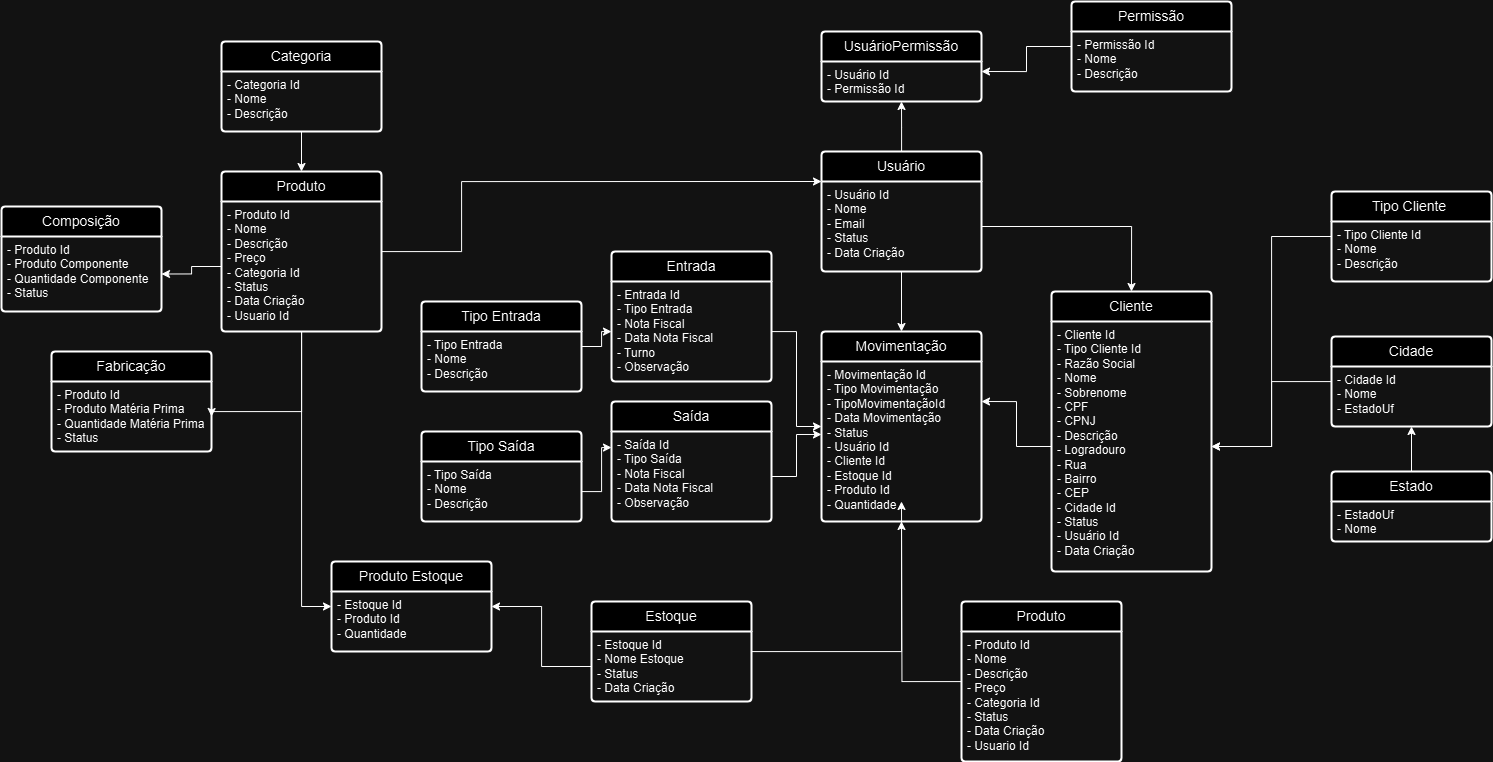

The diagram above was exported from draw.io. Its source (the exported page's mxGraphModel, read from the mxfile embedded in the PNG):
<mxGraphModel dx="1895" dy="1027" grid="1" gridSize="10" guides="1" tooltips="1" connect="1" arrows="1" fold="1" page="1" pageScale="1" pageWidth="827" pageHeight="1169" math="0" shadow="0">
  <root>
    <mxCell id="0" />
    <mxCell id="1" parent="0" />
    <mxCell id="MiiJvJFt_deXrNNMKZHA-14" style="edgeStyle=orthogonalEdgeStyle;rounded=0;orthogonalLoop=1;jettySize=auto;html=1;" parent="1" source="nHZGqctwkZ7mky7nG77i-6" edge="1">
      <mxGeometry relative="1" as="geometry">
        <mxPoint x="920.0000000000002" y="200" as="targetPoint" />
      </mxGeometry>
    </mxCell>
    <mxCell id="nHZGqctwkZ7mky7nG77i-6" value="Usuário" style="swimlane;childLayout=stackLayout;horizontal=1;startSize=30;horizontalStack=0;rounded=1;fontSize=14;fontStyle=0;strokeWidth=2;resizeParent=0;resizeLast=1;shadow=0;dashed=0;align=center;arcSize=4;whiteSpace=wrap;html=1;" parent="1" vertex="1">
      <mxGeometry x="840" y="250" width="160" height="120" as="geometry" />
    </mxCell>
    <mxCell id="nHZGqctwkZ7mky7nG77i-7" value="- Usuário Id&lt;div&gt;- Nome&lt;/div&gt;&lt;div&gt;- Email&lt;/div&gt;&lt;div&gt;- Status&lt;/div&gt;&lt;div&gt;- Data Criação&lt;/div&gt;" style="align=left;strokeColor=none;fillColor=none;spacingLeft=4;fontSize=12;verticalAlign=top;resizable=0;rotatable=0;part=1;html=1;" parent="nHZGqctwkZ7mky7nG77i-6" vertex="1">
      <mxGeometry y="30" width="160" height="90" as="geometry" />
    </mxCell>
    <mxCell id="MiiJvJFt_deXrNNMKZHA-13" style="edgeStyle=orthogonalEdgeStyle;rounded=0;orthogonalLoop=1;jettySize=auto;html=1;entryX=1;entryY=0.25;entryDx=0;entryDy=0;" parent="1" source="nHZGqctwkZ7mky7nG77i-13" target="nHZGqctwkZ7mky7nG77i-16" edge="1">
      <mxGeometry relative="1" as="geometry" />
    </mxCell>
    <mxCell id="nHZGqctwkZ7mky7nG77i-13" value="Permissão" style="swimlane;childLayout=stackLayout;horizontal=1;startSize=30;horizontalStack=0;rounded=1;fontSize=14;fontStyle=0;strokeWidth=2;resizeParent=0;resizeLast=1;shadow=0;dashed=0;align=center;arcSize=4;whiteSpace=wrap;html=1;" parent="1" vertex="1">
      <mxGeometry x="1090" y="100" width="160" height="90" as="geometry" />
    </mxCell>
    <mxCell id="nHZGqctwkZ7mky7nG77i-14" value="- Permissão Id&lt;div&gt;- Nome&lt;/div&gt;&lt;div&gt;- Descrição&lt;/div&gt;" style="align=left;strokeColor=none;fillColor=none;spacingLeft=4;fontSize=12;verticalAlign=top;resizable=0;rotatable=0;part=1;html=1;" parent="nHZGqctwkZ7mky7nG77i-13" vertex="1">
      <mxGeometry y="30" width="160" height="60" as="geometry" />
    </mxCell>
    <mxCell id="nHZGqctwkZ7mky7nG77i-15" value="UsuárioPermissão" style="swimlane;childLayout=stackLayout;horizontal=1;startSize=30;horizontalStack=0;rounded=1;fontSize=14;fontStyle=0;strokeWidth=2;resizeParent=0;resizeLast=1;shadow=0;dashed=0;align=center;arcSize=4;whiteSpace=wrap;html=1;" parent="1" vertex="1">
      <mxGeometry x="840" y="130" width="160" height="70" as="geometry" />
    </mxCell>
    <mxCell id="nHZGqctwkZ7mky7nG77i-16" value="- Usuário Id&lt;div&gt;- Permissão Id&lt;/div&gt;" style="align=left;strokeColor=none;fillColor=none;spacingLeft=4;fontSize=12;verticalAlign=top;resizable=0;rotatable=0;part=1;html=1;" parent="nHZGqctwkZ7mky7nG77i-15" vertex="1">
      <mxGeometry y="30" width="160" height="40" as="geometry" />
    </mxCell>
    <mxCell id="nHZGqctwkZ7mky7nG77i-20" value="Cliente" style="swimlane;childLayout=stackLayout;horizontal=1;startSize=30;horizontalStack=0;rounded=1;fontSize=14;fontStyle=0;strokeWidth=2;resizeParent=0;resizeLast=1;shadow=0;dashed=0;align=center;arcSize=4;whiteSpace=wrap;html=1;" parent="1" vertex="1">
      <mxGeometry x="1070" y="390" width="160" height="280" as="geometry" />
    </mxCell>
    <mxCell id="nHZGqctwkZ7mky7nG77i-21" value="- Cliente Id&lt;div&gt;- Tipo Cliente Id&lt;div&gt;- Razão Social&lt;/div&gt;&lt;div&gt;- Nome&lt;/div&gt;&lt;div&gt;- Sobrenome&lt;/div&gt;&lt;div&gt;- CPF&lt;/div&gt;&lt;div&gt;- CPNJ&lt;/div&gt;&lt;div&gt;- Descrição&lt;/div&gt;&lt;div&gt;- Logradouro&lt;/div&gt;&lt;div&gt;- Rua&lt;/div&gt;&lt;div&gt;- Bairro&lt;/div&gt;&lt;div&gt;- CEP&lt;/div&gt;&lt;div&gt;- Cidade Id&lt;/div&gt;&lt;div&gt;- Status&lt;/div&gt;&lt;div&gt;- Usuário Id&lt;/div&gt;&lt;div&gt;&lt;span style=&quot;background-color: initial;&quot;&gt;- Data Criação&lt;/span&gt;&amp;nbsp;&lt;/div&gt;&lt;div&gt;&lt;br&gt;&lt;/div&gt;&lt;/div&gt;" style="align=left;strokeColor=none;fillColor=none;spacingLeft=4;fontSize=12;verticalAlign=top;resizable=0;rotatable=0;part=1;html=1;" parent="nHZGqctwkZ7mky7nG77i-20" vertex="1">
      <mxGeometry y="30" width="160" height="250" as="geometry" />
    </mxCell>
    <mxCell id="QyyUy4oXN8FV1IVaJ9Bp-29" style="edgeStyle=orthogonalEdgeStyle;rounded=0;orthogonalLoop=1;jettySize=auto;html=1;entryX=1;entryY=0.5;entryDx=0;entryDy=0;" parent="1" source="nHZGqctwkZ7mky7nG77i-23" target="nHZGqctwkZ7mky7nG77i-21" edge="1">
      <mxGeometry relative="1" as="geometry" />
    </mxCell>
    <mxCell id="nHZGqctwkZ7mky7nG77i-23" value="Tipo Cliente&amp;nbsp;" style="swimlane;childLayout=stackLayout;horizontal=1;startSize=30;horizontalStack=0;rounded=1;fontSize=14;fontStyle=0;strokeWidth=2;resizeParent=0;resizeLast=1;shadow=0;dashed=0;align=center;arcSize=4;whiteSpace=wrap;html=1;" parent="1" vertex="1">
      <mxGeometry x="1350" y="290" width="160" height="90" as="geometry" />
    </mxCell>
    <mxCell id="nHZGqctwkZ7mky7nG77i-24" value="- Tipo Cliente Id&lt;div&gt;- Nome&lt;/div&gt;&lt;div&gt;- Descrição&lt;/div&gt;" style="align=left;strokeColor=none;fillColor=none;spacingLeft=4;fontSize=12;verticalAlign=top;resizable=0;rotatable=0;part=1;html=1;" parent="nHZGqctwkZ7mky7nG77i-23" vertex="1">
      <mxGeometry y="30" width="160" height="60" as="geometry" />
    </mxCell>
    <mxCell id="MiiJvJFt_deXrNNMKZHA-29" style="edgeStyle=orthogonalEdgeStyle;rounded=0;orthogonalLoop=1;jettySize=auto;html=1;entryX=1;entryY=0.5;entryDx=0;entryDy=0;" parent="1" source="nHZGqctwkZ7mky7nG77i-26" target="nHZGqctwkZ7mky7nG77i-21" edge="1">
      <mxGeometry relative="1" as="geometry" />
    </mxCell>
    <mxCell id="nHZGqctwkZ7mky7nG77i-26" value="Cidade" style="swimlane;childLayout=stackLayout;horizontal=1;startSize=30;horizontalStack=0;rounded=1;fontSize=14;fontStyle=0;strokeWidth=2;resizeParent=0;resizeLast=1;shadow=0;dashed=0;align=center;arcSize=4;whiteSpace=wrap;html=1;" parent="1" vertex="1">
      <mxGeometry x="1350" y="435" width="160" height="90" as="geometry" />
    </mxCell>
    <mxCell id="nHZGqctwkZ7mky7nG77i-27" value="- Cidade Id&lt;div&gt;- Nome&lt;/div&gt;&lt;div&gt;- EstadoUf&lt;/div&gt;" style="align=left;strokeColor=none;fillColor=none;spacingLeft=4;fontSize=12;verticalAlign=top;resizable=0;rotatable=0;part=1;html=1;" parent="nHZGqctwkZ7mky7nG77i-26" vertex="1">
      <mxGeometry y="30" width="160" height="60" as="geometry" />
    </mxCell>
    <mxCell id="MiiJvJFt_deXrNNMKZHA-31" style="edgeStyle=orthogonalEdgeStyle;rounded=0;orthogonalLoop=1;jettySize=auto;html=1;entryX=0.5;entryY=1;entryDx=0;entryDy=0;" parent="1" source="nHZGqctwkZ7mky7nG77i-31" target="nHZGqctwkZ7mky7nG77i-27" edge="1">
      <mxGeometry relative="1" as="geometry" />
    </mxCell>
    <mxCell id="nHZGqctwkZ7mky7nG77i-31" value="Estado" style="swimlane;childLayout=stackLayout;horizontal=1;startSize=30;horizontalStack=0;rounded=1;fontSize=14;fontStyle=0;strokeWidth=2;resizeParent=0;resizeLast=1;shadow=0;dashed=0;align=center;arcSize=4;whiteSpace=wrap;html=1;" parent="1" vertex="1">
      <mxGeometry x="1350" y="570" width="160" height="70" as="geometry" />
    </mxCell>
    <mxCell id="nHZGqctwkZ7mky7nG77i-32" value="- EstadoUf&lt;div&gt;- Nome&lt;/div&gt;" style="align=left;strokeColor=none;fillColor=none;spacingLeft=4;fontSize=12;verticalAlign=top;resizable=0;rotatable=0;part=1;html=1;" parent="nHZGqctwkZ7mky7nG77i-31" vertex="1">
      <mxGeometry y="30" width="160" height="40" as="geometry" />
    </mxCell>
    <mxCell id="MiiJvJFt_deXrNNMKZHA-25" style="edgeStyle=orthogonalEdgeStyle;rounded=0;orthogonalLoop=1;jettySize=auto;html=1;entryX=0;entryY=0.25;entryDx=0;entryDy=0;" parent="1" source="nHZGqctwkZ7mky7nG77i-35" target="nHZGqctwkZ7mky7nG77i-6" edge="1">
      <mxGeometry relative="1" as="geometry">
        <Array as="points">
          <mxPoint x="480" y="350" />
          <mxPoint x="480" y="280" />
        </Array>
      </mxGeometry>
    </mxCell>
    <mxCell id="nHZGqctwkZ7mky7nG77i-35" value="Produto" style="swimlane;childLayout=stackLayout;horizontal=1;startSize=30;horizontalStack=0;rounded=1;fontSize=14;fontStyle=0;strokeWidth=2;resizeParent=0;resizeLast=1;shadow=0;dashed=0;align=center;arcSize=4;whiteSpace=wrap;html=1;" parent="1" vertex="1">
      <mxGeometry x="240" y="270" width="160" height="160" as="geometry" />
    </mxCell>
    <mxCell id="nHZGqctwkZ7mky7nG77i-36" value="- Produto Id&lt;div&gt;- Nome&lt;/div&gt;&lt;div&gt;- Descrição&lt;/div&gt;&lt;div&gt;- Preço&lt;/div&gt;&lt;div&gt;- Categoria Id&lt;/div&gt;&lt;div&gt;- Status&lt;/div&gt;&lt;div&gt;- Data Criação&lt;/div&gt;&lt;div&gt;- Usuario Id&lt;/div&gt;" style="align=left;strokeColor=none;fillColor=none;spacingLeft=4;fontSize=12;verticalAlign=top;resizable=0;rotatable=0;part=1;html=1;" parent="nHZGqctwkZ7mky7nG77i-35" vertex="1">
      <mxGeometry y="30" width="160" height="130" as="geometry" />
    </mxCell>
    <mxCell id="nHZGqctwkZ7mky7nG77i-41" value="Categoria" style="swimlane;childLayout=stackLayout;horizontal=1;startSize=30;horizontalStack=0;rounded=1;fontSize=14;fontStyle=0;strokeWidth=2;resizeParent=0;resizeLast=1;shadow=0;dashed=0;align=center;arcSize=4;whiteSpace=wrap;html=1;" parent="1" vertex="1">
      <mxGeometry x="240" y="140" width="160" height="90" as="geometry" />
    </mxCell>
    <mxCell id="nHZGqctwkZ7mky7nG77i-42" value="- Categoria Id&lt;div&gt;- Nome&lt;/div&gt;&lt;div&gt;- Descrição&lt;/div&gt;" style="align=left;strokeColor=none;fillColor=none;spacingLeft=4;fontSize=12;verticalAlign=top;resizable=0;rotatable=0;part=1;html=1;" parent="nHZGqctwkZ7mky7nG77i-41" vertex="1">
      <mxGeometry y="30" width="160" height="60" as="geometry" />
    </mxCell>
    <mxCell id="nHZGqctwkZ7mky7nG77i-45" value="Fabricação" style="swimlane;childLayout=stackLayout;horizontal=1;startSize=30;horizontalStack=0;rounded=1;fontSize=14;fontStyle=0;strokeWidth=2;resizeParent=0;resizeLast=1;shadow=0;dashed=0;align=center;arcSize=4;whiteSpace=wrap;html=1;" parent="1" vertex="1">
      <mxGeometry x="70" y="450" width="160" height="100" as="geometry" />
    </mxCell>
    <mxCell id="nHZGqctwkZ7mky7nG77i-46" value="- Produto Id&lt;div&gt;- Produto Matéria Prima&amp;nbsp;&lt;/div&gt;&lt;div&gt;- Quantidade Matéria Prima&lt;/div&gt;&lt;div&gt;- Status&lt;/div&gt;" style="align=left;strokeColor=none;fillColor=none;spacingLeft=4;fontSize=12;verticalAlign=top;resizable=0;rotatable=0;part=1;html=1;" parent="nHZGqctwkZ7mky7nG77i-45" vertex="1">
      <mxGeometry y="30" width="160" height="70" as="geometry" />
    </mxCell>
    <mxCell id="nHZGqctwkZ7mky7nG77i-49" value="Composição" style="swimlane;childLayout=stackLayout;horizontal=1;startSize=30;horizontalStack=0;rounded=1;fontSize=14;fontStyle=0;strokeWidth=2;resizeParent=0;resizeLast=1;shadow=0;dashed=0;align=center;arcSize=4;whiteSpace=wrap;html=1;" parent="1" vertex="1">
      <mxGeometry x="20" y="305" width="160" height="105" as="geometry" />
    </mxCell>
    <mxCell id="nHZGqctwkZ7mky7nG77i-50" value="- Produto Id&lt;div&gt;- Produto Componente&lt;/div&gt;&lt;div&gt;- Quantidade Componente&lt;/div&gt;&lt;div&gt;- Status&lt;/div&gt;" style="align=left;strokeColor=none;fillColor=none;spacingLeft=4;fontSize=12;verticalAlign=top;resizable=0;rotatable=0;part=1;html=1;" parent="nHZGqctwkZ7mky7nG77i-49" vertex="1">
      <mxGeometry y="30" width="160" height="75" as="geometry" />
    </mxCell>
    <mxCell id="nHZGqctwkZ7mky7nG77i-54" value="Entrada" style="swimlane;childLayout=stackLayout;horizontal=1;startSize=30;horizontalStack=0;rounded=1;fontSize=14;fontStyle=0;strokeWidth=2;resizeParent=0;resizeLast=1;shadow=0;dashed=0;align=center;arcSize=4;whiteSpace=wrap;html=1;" parent="1" vertex="1">
      <mxGeometry x="630" y="350" width="160" height="130" as="geometry" />
    </mxCell>
    <mxCell id="nHZGqctwkZ7mky7nG77i-55" value="- Entrada Id&lt;div&gt;- Tipo Entrada&lt;/div&gt;&lt;div&gt;- Nota Fiscal&lt;/div&gt;&lt;div&gt;- Data Nota Fiscal&lt;/div&gt;&lt;div&gt;- Turno&lt;/div&gt;&lt;div&gt;- Observação&lt;/div&gt;" style="align=left;strokeColor=none;fillColor=none;spacingLeft=4;fontSize=12;verticalAlign=top;resizable=0;rotatable=0;part=1;html=1;" parent="nHZGqctwkZ7mky7nG77i-54" vertex="1">
      <mxGeometry y="30" width="160" height="100" as="geometry" />
    </mxCell>
    <mxCell id="nHZGqctwkZ7mky7nG77i-57" value="Saída" style="swimlane;childLayout=stackLayout;horizontal=1;startSize=30;horizontalStack=0;rounded=1;fontSize=14;fontStyle=0;strokeWidth=2;resizeParent=0;resizeLast=1;shadow=0;dashed=0;align=center;arcSize=4;whiteSpace=wrap;html=1;" parent="1" vertex="1">
      <mxGeometry x="630" y="500" width="160" height="120" as="geometry" />
    </mxCell>
    <mxCell id="nHZGqctwkZ7mky7nG77i-58" value="- Saída Id&lt;div&gt;- Tipo Saída&lt;/div&gt;&lt;div&gt;- Nota Fiscal&lt;/div&gt;&lt;div&gt;- Data Nota Fiscal&lt;/div&gt;&lt;div&gt;- Observação&lt;/div&gt;" style="align=left;strokeColor=none;fillColor=none;spacingLeft=4;fontSize=12;verticalAlign=top;resizable=0;rotatable=0;part=1;html=1;" parent="nHZGqctwkZ7mky7nG77i-57" vertex="1">
      <mxGeometry y="30" width="160" height="90" as="geometry" />
    </mxCell>
    <mxCell id="MiiJvJFt_deXrNNMKZHA-20" style="edgeStyle=orthogonalEdgeStyle;rounded=0;orthogonalLoop=1;jettySize=auto;html=1;" parent="1" source="nHZGqctwkZ7mky7nG77i-60" target="nHZGqctwkZ7mky7nG77i-55" edge="1">
      <mxGeometry relative="1" as="geometry" />
    </mxCell>
    <mxCell id="nHZGqctwkZ7mky7nG77i-60" value="Tipo Entrada" style="swimlane;childLayout=stackLayout;horizontal=1;startSize=30;horizontalStack=0;rounded=1;fontSize=14;fontStyle=0;strokeWidth=2;resizeParent=0;resizeLast=1;shadow=0;dashed=0;align=center;arcSize=4;whiteSpace=wrap;html=1;" parent="1" vertex="1">
      <mxGeometry x="440" y="400" width="160" height="90" as="geometry" />
    </mxCell>
    <mxCell id="nHZGqctwkZ7mky7nG77i-61" value="- Tipo Entrada&lt;div&gt;- Nome&lt;/div&gt;&lt;div&gt;- Descrição&lt;/div&gt;" style="align=left;strokeColor=none;fillColor=none;spacingLeft=4;fontSize=12;verticalAlign=top;resizable=0;rotatable=0;part=1;html=1;" parent="nHZGqctwkZ7mky7nG77i-60" vertex="1">
      <mxGeometry y="30" width="160" height="60" as="geometry" />
    </mxCell>
    <mxCell id="nHZGqctwkZ7mky7nG77i-63" value="Tipo Saída" style="swimlane;childLayout=stackLayout;horizontal=1;startSize=30;horizontalStack=0;rounded=1;fontSize=14;fontStyle=0;strokeWidth=2;resizeParent=0;resizeLast=1;shadow=0;dashed=0;align=center;arcSize=4;whiteSpace=wrap;html=1;" parent="1" vertex="1">
      <mxGeometry x="440" y="530" width="160" height="90" as="geometry" />
    </mxCell>
    <mxCell id="nHZGqctwkZ7mky7nG77i-64" value="- Tipo Saída&lt;div&gt;- Nome&lt;/div&gt;&lt;div&gt;- Descrição&lt;/div&gt;" style="align=left;strokeColor=none;fillColor=none;spacingLeft=4;fontSize=12;verticalAlign=top;resizable=0;rotatable=0;part=1;html=1;" parent="nHZGqctwkZ7mky7nG77i-63" vertex="1">
      <mxGeometry y="30" width="160" height="60" as="geometry" />
    </mxCell>
    <mxCell id="nHZGqctwkZ7mky7nG77i-66" value="Movimentação" style="swimlane;childLayout=stackLayout;horizontal=1;startSize=30;horizontalStack=0;rounded=1;fontSize=14;fontStyle=0;strokeWidth=2;resizeParent=0;resizeLast=1;shadow=0;dashed=0;align=center;arcSize=4;whiteSpace=wrap;html=1;" parent="1" vertex="1">
      <mxGeometry x="840" y="430" width="160" height="190" as="geometry" />
    </mxCell>
    <mxCell id="nHZGqctwkZ7mky7nG77i-67" value="- Movimentação Id&lt;div&gt;- Tipo Movimentação&lt;/div&gt;&lt;div&gt;- TipoMovimentaçãoId&lt;/div&gt;&lt;div&gt;- Data Movimentação&lt;/div&gt;&lt;div&gt;- Status&lt;/div&gt;&lt;div&gt;- Usuário Id&lt;/div&gt;&lt;div&gt;- Cliente Id&lt;/div&gt;&lt;div&gt;- Estoque Id&lt;/div&gt;&lt;div&gt;- Produto Id&lt;/div&gt;&lt;div&gt;- Quantidade&lt;/div&gt;" style="align=left;strokeColor=none;fillColor=none;spacingLeft=4;fontSize=12;verticalAlign=top;resizable=0;rotatable=0;part=1;html=1;" parent="nHZGqctwkZ7mky7nG77i-66" vertex="1">
      <mxGeometry y="30" width="160" height="160" as="geometry" />
    </mxCell>
    <mxCell id="MiiJvJFt_deXrNNMKZHA-10" style="edgeStyle=orthogonalEdgeStyle;rounded=0;orthogonalLoop=1;jettySize=auto;html=1;entryX=0.5;entryY=1;entryDx=0;entryDy=0;" parent="1" source="QyyUy4oXN8FV1IVaJ9Bp-1" target="nHZGqctwkZ7mky7nG77i-67" edge="1">
      <mxGeometry relative="1" as="geometry" />
    </mxCell>
    <mxCell id="QyyUy4oXN8FV1IVaJ9Bp-1" value="Estoque" style="swimlane;childLayout=stackLayout;horizontal=1;startSize=30;horizontalStack=0;rounded=1;fontSize=14;fontStyle=0;strokeWidth=2;resizeParent=0;resizeLast=1;shadow=0;dashed=0;align=center;arcSize=4;whiteSpace=wrap;html=1;" parent="1" vertex="1">
      <mxGeometry x="610" y="700" width="160" height="100" as="geometry" />
    </mxCell>
    <mxCell id="QyyUy4oXN8FV1IVaJ9Bp-2" value="- Estoque Id&lt;div&gt;- Nome Estoque&lt;/div&gt;&lt;div&gt;- Status&lt;/div&gt;&lt;div&gt;- Data Criação&lt;/div&gt;" style="align=left;strokeColor=none;fillColor=none;spacingLeft=4;fontSize=12;verticalAlign=top;resizable=0;rotatable=0;part=1;html=1;" parent="QyyUy4oXN8FV1IVaJ9Bp-1" vertex="1">
      <mxGeometry y="30" width="160" height="70" as="geometry" />
    </mxCell>
    <mxCell id="QyyUy4oXN8FV1IVaJ9Bp-17" style="edgeStyle=orthogonalEdgeStyle;rounded=0;orthogonalLoop=1;jettySize=auto;html=1;entryX=0.5;entryY=0;entryDx=0;entryDy=0;" parent="1" source="nHZGqctwkZ7mky7nG77i-7" target="nHZGqctwkZ7mky7nG77i-20" edge="1">
      <mxGeometry relative="1" as="geometry" />
    </mxCell>
    <mxCell id="QyyUy4oXN8FV1IVaJ9Bp-23" value="Produto Estoque" style="swimlane;childLayout=stackLayout;horizontal=1;startSize=30;horizontalStack=0;rounded=1;fontSize=14;fontStyle=0;strokeWidth=2;resizeParent=0;resizeLast=1;shadow=0;dashed=0;align=center;arcSize=4;whiteSpace=wrap;html=1;" parent="1" vertex="1">
      <mxGeometry x="350" y="660" width="160" height="90" as="geometry" />
    </mxCell>
    <mxCell id="QyyUy4oXN8FV1IVaJ9Bp-24" value="&lt;div&gt;&lt;span style=&quot;background-color: initial;&quot;&gt;- Estoque Id&lt;/span&gt;&lt;br&gt;&lt;/div&gt;&lt;div&gt;- Produto Id&lt;/div&gt;&lt;div&gt;- Quantidade&amp;nbsp;&lt;/div&gt;" style="align=left;strokeColor=none;fillColor=none;spacingLeft=4;fontSize=12;verticalAlign=top;resizable=0;rotatable=0;part=1;html=1;" parent="QyyUy4oXN8FV1IVaJ9Bp-23" vertex="1">
      <mxGeometry y="30" width="160" height="60" as="geometry" />
    </mxCell>
    <mxCell id="MiiJvJFt_deXrNNMKZHA-8" style="edgeStyle=orthogonalEdgeStyle;rounded=0;orthogonalLoop=1;jettySize=auto;html=1;" parent="1" source="nHZGqctwkZ7mky7nG77i-7" target="nHZGqctwkZ7mky7nG77i-66" edge="1">
      <mxGeometry relative="1" as="geometry" />
    </mxCell>
    <mxCell id="MiiJvJFt_deXrNNMKZHA-15" style="edgeStyle=orthogonalEdgeStyle;rounded=0;orthogonalLoop=1;jettySize=auto;html=1;entryX=0;entryY=0.5;entryDx=0;entryDy=0;" parent="1" source="nHZGqctwkZ7mky7nG77i-55" target="nHZGqctwkZ7mky7nG77i-66" edge="1">
      <mxGeometry relative="1" as="geometry" />
    </mxCell>
    <mxCell id="MiiJvJFt_deXrNNMKZHA-17" style="edgeStyle=orthogonalEdgeStyle;rounded=0;orthogonalLoop=1;jettySize=auto;html=1;entryX=0;entryY=0.456;entryDx=0;entryDy=0;entryPerimeter=0;" parent="1" source="nHZGqctwkZ7mky7nG77i-58" target="nHZGqctwkZ7mky7nG77i-67" edge="1">
      <mxGeometry relative="1" as="geometry" />
    </mxCell>
    <mxCell id="MiiJvJFt_deXrNNMKZHA-19" style="edgeStyle=orthogonalEdgeStyle;rounded=0;orthogonalLoop=1;jettySize=auto;html=1;entryX=0;entryY=0.178;entryDx=0;entryDy=0;entryPerimeter=0;" parent="1" source="nHZGqctwkZ7mky7nG77i-64" target="nHZGqctwkZ7mky7nG77i-58" edge="1">
      <mxGeometry relative="1" as="geometry" />
    </mxCell>
    <mxCell id="MiiJvJFt_deXrNNMKZHA-23" style="edgeStyle=orthogonalEdgeStyle;rounded=0;orthogonalLoop=1;jettySize=auto;html=1;entryX=1;entryY=0.25;entryDx=0;entryDy=0;" parent="1" source="QyyUy4oXN8FV1IVaJ9Bp-2" target="QyyUy4oXN8FV1IVaJ9Bp-24" edge="1">
      <mxGeometry relative="1" as="geometry" />
    </mxCell>
    <mxCell id="MiiJvJFt_deXrNNMKZHA-24" style="edgeStyle=orthogonalEdgeStyle;rounded=0;orthogonalLoop=1;jettySize=auto;html=1;entryX=0;entryY=0.25;entryDx=0;entryDy=0;" parent="1" source="nHZGqctwkZ7mky7nG77i-36" target="QyyUy4oXN8FV1IVaJ9Bp-24" edge="1">
      <mxGeometry relative="1" as="geometry" />
    </mxCell>
    <mxCell id="MiiJvJFt_deXrNNMKZHA-26" style="edgeStyle=orthogonalEdgeStyle;rounded=0;orthogonalLoop=1;jettySize=auto;html=1;" parent="1" source="nHZGqctwkZ7mky7nG77i-42" target="nHZGqctwkZ7mky7nG77i-35" edge="1">
      <mxGeometry relative="1" as="geometry" />
    </mxCell>
    <mxCell id="MiiJvJFt_deXrNNMKZHA-27" style="edgeStyle=orthogonalEdgeStyle;rounded=0;orthogonalLoop=1;jettySize=auto;html=1;entryX=1;entryY=0.5;entryDx=0;entryDy=0;" parent="1" source="nHZGqctwkZ7mky7nG77i-36" target="nHZGqctwkZ7mky7nG77i-50" edge="1">
      <mxGeometry relative="1" as="geometry" />
    </mxCell>
    <mxCell id="MiiJvJFt_deXrNNMKZHA-28" style="edgeStyle=orthogonalEdgeStyle;rounded=0;orthogonalLoop=1;jettySize=auto;html=1;entryX=1;entryY=0.5;entryDx=0;entryDy=0;" parent="1" source="nHZGqctwkZ7mky7nG77i-36" target="nHZGqctwkZ7mky7nG77i-46" edge="1">
      <mxGeometry relative="1" as="geometry">
        <mxPoint x="290" y="540" as="targetPoint" />
        <Array as="points">
          <mxPoint x="320" y="510" />
        </Array>
      </mxGeometry>
    </mxCell>
    <mxCell id="MiiJvJFt_deXrNNMKZHA-32" style="edgeStyle=orthogonalEdgeStyle;rounded=0;orthogonalLoop=1;jettySize=auto;html=1;entryX=1;entryY=0.25;entryDx=0;entryDy=0;" parent="1" source="nHZGqctwkZ7mky7nG77i-21" target="nHZGqctwkZ7mky7nG77i-67" edge="1">
      <mxGeometry relative="1" as="geometry" />
    </mxCell>
    <mxCell id="EVVHANk07DyD7mJkFUSA-3" style="edgeStyle=orthogonalEdgeStyle;rounded=0;orthogonalLoop=1;jettySize=auto;html=1;" edge="1" parent="1" source="EVVHANk07DyD7mJkFUSA-1">
      <mxGeometry relative="1" as="geometry">
        <mxPoint x="920" y="600" as="targetPoint" />
      </mxGeometry>
    </mxCell>
    <mxCell id="EVVHANk07DyD7mJkFUSA-1" value="Produto" style="swimlane;childLayout=stackLayout;horizontal=1;startSize=30;horizontalStack=0;rounded=1;fontSize=14;fontStyle=0;strokeWidth=2;resizeParent=0;resizeLast=1;shadow=0;dashed=0;align=center;arcSize=4;whiteSpace=wrap;html=1;" vertex="1" parent="1">
      <mxGeometry x="980" y="700" width="160" height="160" as="geometry" />
    </mxCell>
    <mxCell id="EVVHANk07DyD7mJkFUSA-2" value="- Produto Id&lt;div&gt;- Nome&lt;/div&gt;&lt;div&gt;- Descrição&lt;/div&gt;&lt;div&gt;- Preço&lt;/div&gt;&lt;div&gt;- Categoria Id&lt;/div&gt;&lt;div&gt;- Status&lt;/div&gt;&lt;div&gt;- Data Criação&lt;/div&gt;&lt;div&gt;- Usuario Id&lt;/div&gt;" style="align=left;strokeColor=none;fillColor=none;spacingLeft=4;fontSize=12;verticalAlign=top;resizable=0;rotatable=0;part=1;html=1;" vertex="1" parent="EVVHANk07DyD7mJkFUSA-1">
      <mxGeometry y="30" width="160" height="130" as="geometry" />
    </mxCell>
  </root>
</mxGraphModel>